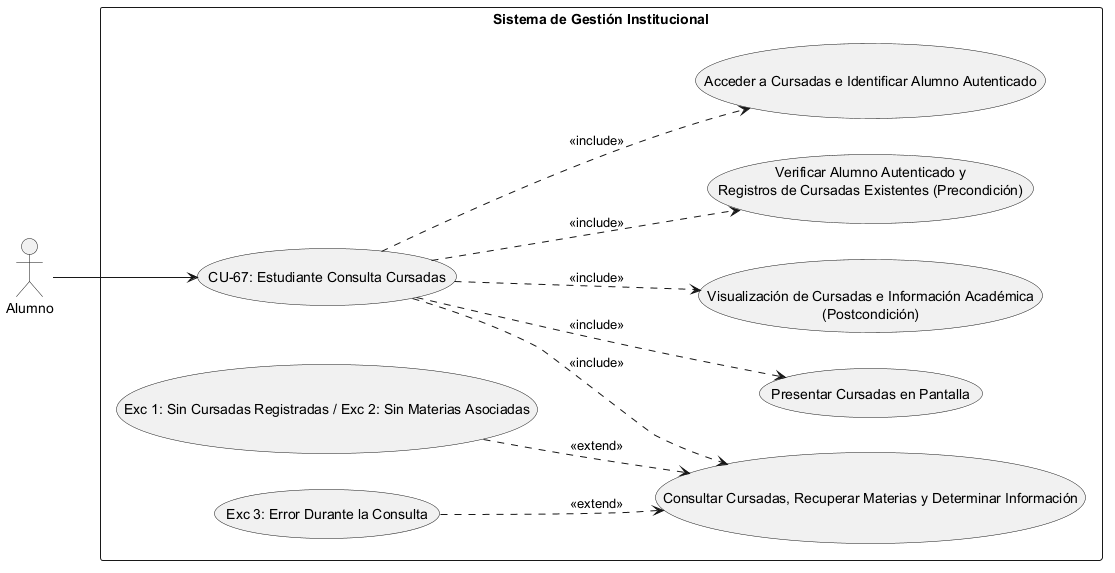

The diagram above was rendered by PlantUML. Its source (embedded in the PNG):
@startuml
left to right direction
skinparam packageStyle rectangle

' Definición de Actores
actor "Alumno" as Actor

rectangle "Sistema de Gestión Institucional" {
    
    ' Caso de Uso Principal
    usecase "CU-67: Estudiante Consulta Cursadas" as CU67
    
    ' --- PRECONDICIONES ---
    usecase "Verificar Alumno Autenticado y\nRegistros de Cursadas Existentes (Precondición)" as Precond
    
    ' --- SECUENCIA NORMAL ---
    usecase "Acceder a Cursadas e Identificar Alumno Autenticado" as Sec1
    usecase "Consultar Cursadas, Recuperar Materias y Determinar Información" as Sec2
    usecase "Presentar Cursadas en Pantalla" as Sec3
    
    ' --- POSTCONDICIÓN ---
    usecase "Visualización de Cursadas e Información Académica\n(Postcondición)" as Post
    
    ' --- EXCEPCIONES ---
    usecase "Exc 1: Sin Cursadas Registradas / Exc 2: Sin Materias Asociadas" as Exc1_2
    usecase "Exc 3: Error Durante la Consulta" as Exc3

    ' Conexión del Actor al caso raíz
    Actor --> CU67

    ' Relaciones de Inclusión (Precondiciones, Secuencia Normal y Postcondición)
    CU67 ..> Precond : <<include>>
    CU67 ..> Sec1 : <<include>>
    CU67 ..> Sec2 : <<include>>
    CU67 ..> Sec3 : <<include>>
    CU67 ..> Post : <<include>>

    ' Relaciones de Extensión (Excepciones vinculadas al paso correspondiente)
    Exc1_2 ..> Sec2 : <<extend>>
    Exc3 ..> Sec2 : <<extend>>
}
@enduml